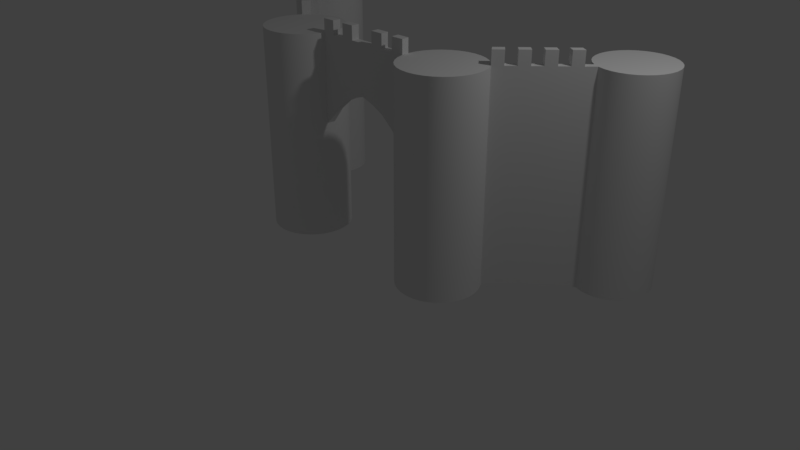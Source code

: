 # Source: castle.blend  (saved by Blender 2.79.0; exported with 4.5.12 LTS)
import bpy
from mathutils import Matrix  # noqa: F401  (used for matrix-valued properties, if any)

bpy.ops.wm.read_factory_settings(use_empty=True)
scene = bpy.context.scene
scene.name = 'Scene'

# ---- collections
col_collection_1 = bpy.data.collections.new('Collection 1'); scene.collection.children.link(col_collection_1)

# ---- materials (node trees are filled in below, after node groups)
mat_base = bpy.data.materials.new('base')
mat_base.alpha_threshold = 0.0
mat_base.use_transparent_shadow = False
mat_base.roughness = 0.5

# ---- node groups
ng_auto_smooth = bpy.data.node_groups.new('Auto Smooth', 'GeometryNodeTree')
_s = ng_auto_smooth.interface.new_socket(name='Geometry', in_out='OUTPUT', socket_type='NodeSocketGeometry')
_s = ng_auto_smooth.interface.new_socket(name='Geometry', in_out='INPUT', socket_type='NodeSocketGeometry')
_s = ng_auto_smooth.interface.new_socket(name='Angle', in_out='INPUT', socket_type='NodeSocketFloat')
_s.subtype = 'ANGLE'
_s.min_value = 0.0
_s.max_value = 3.142
ng_auto_smooth.is_modifier = True
_N = ng_auto_smooth.nodes; _L = ng_auto_smooth.links
n0 = _N.new('NodeGroupOutput'); n0.name = 'Group Output'; n0.location = (480, -100)
n1 = _N.new('NodeGroupInput'); n1.name = 'Group Input'; n1.location = (-420, -300)
n2 = _N.new('NodeGroupInput'); n2.name = 'Group Input.001'; n2.location = (-60, -100)
n3 = _N.new('GeometryNodeSetShadeSmooth'); n3.name = 'Set Shade Smooth'; n3.location = (120, -100)
n3.domain = 'EDGE'
n4 = _N.new('GeometryNodeSetShadeSmooth'); n4.name = 'Set Shade Smooth.001'; n4.location = (300, -100)
n5 = _N.new('GeometryNodeInputMeshEdgeAngle'); n5.name = 'Edge Angle'; n5.location = (-420, -220)
n6 = _N.new('GeometryNodeInputEdgeSmooth'); n6.name = 'Is Edge Smooth'; n6.location = (-60, -160)
n7 = _N.new('GeometryNodeInputShadeSmooth'); n7.name = 'Is Face Smooth'; n7.location = (-240, -340)
n8 = _N.new('FunctionNodeBooleanMath'); n8.name = 'Boolean Math'; n8.location = (-60, -220)
n9 = _N.new('FunctionNodeCompare'); n9.name = 'Compare'; n9.location = (-240, -180)
n9.operation = 'LESS_EQUAL'
_L.new(n5.outputs[0], n9.inputs[0])
_L.new(n4.outputs[0], n0.inputs[0])
_L.new(n1.outputs[1], n9.inputs[1])
_L.new(n9.outputs[0], n8.inputs[0])
_L.new(n7.outputs[0], n8.inputs[1])
_L.new(n2.outputs[0], n3.inputs[0])
_L.new(n6.outputs[0], n3.inputs[1])
_L.new(n3.outputs[0], n4.inputs[0])
_L.new(n8.outputs[0], n3.inputs[2])
n0.is_active_output = True

# ---- material node trees

# ---- world
world_world = bpy.data.worlds.new('World'); scene.world = world_world
world_world.color = (0.05088, 0.05088, 0.05088)
world_world.use_sun_shadow = False
world_world.sun_shadow_jitter_overblur = 0.0
world_world.cycles.sampling_method = 'MANUAL'

# ---- cameras
cam_camera = bpy.data.cameras.new('Camera')
cam_camera.clip_end = 100.0
cam_camera.lens = 35.0
cam_camera.sensor_width = 32.0
cam_camera.sensor_height = 18.0
cam_camera.ortho_scale = 7.314
cam_camera.dof.focus_distance = 0.0
cam_camera.dof.aperture_fstop = 128.0

# ---- lights
light_lamp = bpy.data.lights.new('Lamp', 'POINT')
light_lamp.transmission_factor = 0.0
light_lamp.cutoff_distance = 30.0
light_lamp.energy = 100.0
light_lamp.shadow_buffer_clip_start = 1.001
light_lamp.shadow_soft_size = 0.1
light_lamp.shadow_maximum_resolution = 0.006
light_lamp.use_absolute_resolution = True

# ---- meshes
me_cylinder = bpy.data.meshes.new('Cylinder')
me_cylinder.from_pydata([(1.013, 0.4832, 0.07489), (1.013, 0.4832, 1.383), (1.1, 0.4747, 0.07489), (1.1, 0.4747, 1.383), (1.183, 0.4494, 0.07489), (1.183, 0.4494, 1.383), (1.26, 0.4083, 0.07489), (1.26, 0.4083, 1.383), (1.327, 0.353, 0.07489), (1.327, 0.353, 1.383), (1.383, 0.2856, 0.07489), (1.383, 0.2856, 1.383), (1.424, 0.2088, 0.07489), (1.424, 0.2088, 1.383), (1.449, 0.1254, 0.07489), (1.449, 0.1254, 1.383), (1.458, 0.03866, 0.07489), (1.458, 0.03866, 1.383), (1.449, -0.04807, 0.07489), (1.449, -0.04807, 1.383), (1.424, -0.1315, 0.07489), (1.424, -0.1315, 1.383), (1.383, -0.2083, 0.07489), (1.383, -0.2083, 1.383), (1.327, -0.2757, 0.07489), (1.327, -0.2757, 1.383), (1.26, -0.331, 0.07489), (1.26, -0.331, 1.383), (1.183, -0.3721, 0.07489), (1.183, -0.3721, 1.383), (1.1, -0.3973, 0.07489), (1.1, -0.3973, 1.383), (1.013, -0.4059, 0.07489), (1.013, -0.4059, 1.383), (0.9263, -0.3973, 0.07489), (0.9263, -0.3973, 1.383), (0.8429, -0.3721, 0.07489), (0.8429, -0.3721, 1.383), (0.7661, -0.331, 0.07489), (0.7661, -0.331, 1.383), (0.6987, -0.2757, 0.07489), (0.6987, -0.2757, 1.383), (0.6434, -0.2083, 0.07489), (0.6434, -0.2083, 1.383), (0.6023, -0.1315, 0.07489), (0.6023, -0.1315, 1.383), (0.577, -0.04807, 0.07489), (0.577, -0.04807, 1.383), (0.5685, 0.03866, 0.07489), (0.5685, 0.03866, 1.383), (0.577, 0.1254, 0.07489), (0.577, 0.1254, 1.383), (0.6023, 0.2088, 0.07489), (0.6023, 0.2088, 1.383), (0.6434, 0.2856, 0.07489), (0.6434, 0.2856, 1.383), (0.6987, 0.353, 0.07489), (0.6987, 0.353, 1.383), (0.7661, 0.4083, 0.07489), (0.7661, 0.4083, 1.383), (0.8429, 0.4494, 0.07489), (0.8429, 0.4494, 1.383), (0.9263, 0.4747, 0.07489), (0.9263, 0.4747, 1.383), (1.1, 0.4747, 2.357), (1.013, 0.4832, 2.357), (1.183, 0.4494, 2.357), (1.26, 0.4083, 2.357), (1.327, 0.353, 2.357), (1.383, 0.2856, 2.357), (1.424, 0.2088, 2.357), (1.449, 0.1254, 2.357), (1.458, 0.03866, 2.357), (1.449, -0.04807, 2.357), (1.424, -0.1315, 2.357), (1.383, -0.2083, 2.357), (1.327, -0.2757, 2.357), (1.26, -0.331, 2.357), (1.183, -0.3721, 2.357), (1.1, -0.3973, 2.357), (1.013, -0.4059, 2.357), (0.9263, -0.3973, 2.357), (0.8429, -0.3721, 2.357), (0.7661, -0.331, 2.357), (0.6987, -0.2757, 2.357), (0.6434, -0.2083, 2.357), (0.6023, -0.1315, 2.357), (0.577, -0.04807, 2.357), (0.5685, 0.03866, 2.357), (0.577, 0.1254, 2.357), (0.6023, 0.2088, 2.357), (0.6434, 0.2856, 2.357), (0.6987, 0.353, 2.357), (0.7661, 0.4083, 2.357), (0.8429, 0.4494, 2.357), (0.9263, 0.4747, 2.357), (0.0, 0.03866, 1.809), (0.0, -0.04807, 1.809), (0.0, 0.03866, 2.357), (0.0, -0.04807, 2.357), (0.2885, -0.04807, 1.69), (0.2843, 0.03866, 1.69), (0.2843, 0.03866, 2.357), (0.2885, -0.04807, 2.357), (0.4264, 0.03866, 1.568), (0.4264, 0.03866, 2.357), (0.4328, -0.04807, 1.568), (0.4328, -0.04807, 2.357), (0.1443, -0.04807, 1.763), (0.1443, -0.04807, 2.357), (0.1421, 0.03866, 1.763), (0.1421, 0.03866, 2.357), (2.219, 1.761, 2.355), (2.299, 1.753, 2.355), (2.219, 1.761, 0.06596), (2.219, 1.761, 1.373), (2.299, 1.753, 0.06596), (2.299, 1.753, 1.373), (2.377, 1.73, 0.06596), (2.377, 1.73, 1.373), (2.448, 1.692, 0.06596), (2.448, 1.692, 1.373), (2.51, 1.641, 0.06596), (2.51, 1.641, 1.373), (2.562, 1.578, 0.06596), (2.562, 1.578, 1.373), (2.6, 1.507, 0.06596), (2.6, 1.507, 1.373), (2.623, 1.43, 0.06596), (2.623, 1.43, 1.373), (2.631, 1.349, 0.06596), (2.631, 1.349, 1.373), (2.623, 1.269, 0.06596), (2.623, 1.269, 1.373), (2.6, 1.191, 0.06596), (2.6, 1.191, 1.373), (2.562, 1.12, 0.06596), (2.562, 1.12, 1.373), (2.51, 1.058, 0.06596), (2.51, 1.058, 1.373), (2.448, 1.006, 0.06596), (2.448, 1.006, 1.373), (2.377, 0.9684, 0.06596), (2.377, 0.9684, 1.373), (2.299, 0.9449, 0.06596), (2.299, 0.9449, 1.373), (2.219, 0.937, 0.06596), (2.219, 0.937, 1.373), (2.138, 0.9449, 0.06596), (2.138, 0.9449, 1.373), (2.061, 0.9684, 0.06596), (2.061, 0.9684, 1.373), (1.99, 1.006, 0.06596), (1.99, 1.006, 1.373), (1.927, 1.058, 0.06596), (1.927, 1.058, 1.373), (1.876, 1.12, 0.06596), (1.876, 1.12, 1.373), (1.838, 1.191, 0.06596), (1.838, 1.191, 1.373), (1.815, 1.269, 0.06596), (1.815, 1.269, 1.373), (1.807, 1.349, 0.06596), (1.807, 1.349, 1.373), (1.815, 1.43, 0.06596), (1.815, 1.43, 1.373), (1.838, 1.507, 0.06596), (1.838, 1.507, 1.373), (1.876, 1.578, 0.06596), (1.876, 1.578, 1.373), (1.927, 1.641, 0.06596), (1.927, 1.641, 1.373), (1.99, 1.692, 0.06596), (1.99, 1.692, 1.373), (2.061, 1.73, 0.06596), (2.061, 1.73, 1.373), (2.138, 1.753, 0.06596), (2.138, 1.753, 1.373), (2.377, 1.73, 2.355), (2.448, 1.692, 2.355), (2.51, 1.641, 2.355), (2.562, 1.578, 2.355), (2.6, 1.507, 2.355), (2.623, 1.43, 2.355), (2.631, 1.349, 2.355), (2.623, 1.269, 2.355), (2.6, 1.191, 2.355), (2.562, 1.12, 2.355), (2.51, 1.058, 2.355), (2.448, 1.006, 2.355), (2.377, 0.9684, 2.355), (2.299, 0.9449, 2.355), (2.219, 0.937, 2.355), (2.138, 0.9449, 2.355), (2.061, 0.9684, 2.355), (1.99, 1.006, 2.355), (1.927, 1.058, 2.355), (1.876, 1.12, 2.355), (1.838, 1.191, 2.355), (1.815, 1.269, 2.355), (1.807, 1.349, 2.355), (1.815, 1.43, 2.355), (1.838, 1.507, 2.355), (1.876, 1.578, 2.355), (1.927, 1.641, 2.355), (1.99, 1.692, 2.355), (2.061, 1.73, 2.355), (2.138, 1.753, 2.355), (0.1421, 0.03866, 2.506), (0.2843, 0.03866, 2.506), (0.2885, -0.04807, 2.506), (0.1443, -0.04807, 2.506), (0.5685, 0.03866, 2.506), (0.577, -0.04807, 2.506), (0.4264, 0.03866, 2.506), (0.4328, -0.04807, 2.506), (1.722, 0.627, 2.356), (1.659, 0.6797, 2.356), (1.659, 0.6797, 1.378), (1.722, 0.627, 0.07042), (1.659, 0.6797, 0.07042), (1.722, 0.627, 1.378), (1.552, 0.4563, 2.357), (1.493, 0.5164, 2.357), (1.493, 0.5164, 1.381), (1.552, 0.4563, 0.07265), (1.493, 0.5164, 0.07265), (1.552, 0.4563, 1.381), (1.892, 0.7977, 2.355), (1.824, 0.8431, 2.355), (1.824, 0.8431, 1.376), (1.892, 0.7977, 0.06819), (1.824, 0.8431, 0.06819), (1.892, 0.7977, 1.376), (1.468, 0.371, 2.357), (1.41, 0.4347, 2.357), (1.41, 0.4347, 1.382), (1.468, 0.371, 0.07377), (1.41, 0.4347, 0.07377), (1.468, 0.371, 1.382), (1.637, 0.5417, 2.356), (1.576, 0.598, 2.356), (1.576, 0.598, 1.38), (1.637, 0.5417, 0.07154), (1.576, 0.598, 0.07154), (1.637, 0.5417, 1.38), (1.807, 0.7123, 2.356), (1.741, 0.7614, 2.356), (1.741, 0.7614, 1.377), (1.807, 0.7123, 0.0693), (1.741, 0.7614, 0.0693), (1.807, 0.7123, 1.377), (1.976, 0.883, 2.355), (1.907, 0.9248, 2.355), (1.907, 0.9248, 1.375), (1.976, 0.883, 0.06707), (1.907, 0.9248, 0.06707), (1.976, 0.883, 1.375), (1.383, 0.2858, 2.506), (1.328, 0.3531, 2.506), (1.468, 0.3711, 2.506), (1.41, 0.4348, 2.506), (1.552, 0.4565, 2.506), (1.493, 0.5165, 2.506), (1.637, 0.5418, 2.506), (1.576, 0.5982, 2.506), (1.722, 0.6272, 2.506), (1.659, 0.6799, 2.506), (1.807, 0.7125, 2.506), (1.742, 0.7616, 2.506), (1.892, 0.7979, 2.506), (1.824, 0.8433, 2.506), (1.976, 0.8832, 2.506), (1.907, 0.9249, 2.506)], [], [(0, 1, 3, 2), (2, 3, 5, 4), (4, 5, 7, 6), (6, 7, 9, 8), (256, 152, 150, 255), (10, 11, 13, 12), (12, 13, 15, 14), (14, 15, 17, 16), (16, 17, 19, 18), (18, 19, 21, 20), (20, 21, 23, 22), (22, 23, 25, 24), (24, 25, 27, 26), (26, 27, 29, 28), (28, 29, 31, 30), (30, 31, 33, 32), (32, 33, 35, 34), (34, 35, 37, 36), (36, 37, 39, 38), (38, 39, 41, 40), (40, 41, 43, 42), (42, 43, 45, 44), (44, 45, 47, 46), (46, 47, 49, 48), (48, 49, 51, 50), (50, 51, 53, 52), (52, 53, 55, 54), (54, 55, 57, 56), (56, 57, 59, 58), (58, 59, 61, 60), (13, 11, 69, 70), (60, 61, 63, 62), (62, 63, 1, 0), (0, 2, 4, 6, 8, 10, 12, 14, 16, 18, 20, 22, 24, 26, 28, 30, 32, 34, 36, 38, 40, 42, 44, 46, 48, 50, 52, 54, 56, 58, 60, 62), (64, 65, 95, 94, 93, 92, 91, 90, 89, 88, 87, 86, 85, 84, 83, 82, 81, 80, 79, 78, 77, 76, 75, 74, 73, 72, 71, 70, 69, 68, 67, 66), (31, 29, 78, 79), (110, 108, 97, 96), (5, 3, 64, 66), (23, 21, 74, 75), (41, 39, 83, 84), (59, 57, 92, 93), (15, 13, 70, 71), (33, 31, 79, 80), (51, 49, 88, 89), (7, 5, 66, 67), (25, 23, 75, 76), (43, 41, 84, 85), (61, 59, 93, 94), (17, 15, 71, 72), (35, 33, 80, 81), (53, 51, 89, 90), (9, 7, 67, 68), (27, 25, 76, 77), (45, 43, 85, 86), (63, 61, 94, 95), (19, 17, 72, 73), (37, 35, 81, 82), (55, 53, 90, 91), (252, 194, 195, 253), (29, 27, 77, 78), (47, 45, 86, 87), (3, 1, 65, 64), (1, 63, 95, 65), (21, 19, 73, 74), (39, 37, 82, 83), (57, 55, 91, 92), (107, 105, 102, 103), (111, 110, 96, 98), (108, 109, 99, 97), (109, 111, 98, 99), (106, 107, 103, 100), (105, 104, 101, 102), (104, 106, 100, 101), (49, 47, 106, 104), (88, 49, 104, 105), (47, 87, 107, 106), (87, 88, 212, 213), (109, 103, 210, 211), (100, 103, 109, 108), (102, 101, 110, 111), (101, 100, 108, 110), (119, 117, 113, 178), (114, 115, 117, 116), (135, 133, 185, 186), (116, 117, 119, 118), (151, 149, 193, 194), (118, 119, 121, 120), (167, 165, 201, 202), (120, 121, 123, 122), (129, 127, 182, 183), (122, 123, 125, 124), (145, 143, 190, 191), (124, 125, 127, 126), (161, 159, 198, 199), (126, 127, 129, 128), (177, 175, 206, 207), (128, 129, 131, 130), (123, 121, 179, 180), (130, 131, 133, 132), (139, 137, 187, 188), (132, 133, 135, 134), (155, 153, 195, 196), (134, 135, 137, 136), (171, 169, 203, 204), (136, 137, 139, 138), (133, 131, 184, 185), (138, 139, 141, 140), (149, 147, 192, 193), (140, 141, 143, 142), (165, 163, 200, 201), (142, 143, 145, 144), (117, 115, 112, 113), (144, 145, 147, 146), (127, 125, 181, 182), (146, 147, 149, 148), (143, 141, 189, 190), (148, 149, 151, 150), (159, 157, 197, 198), (254, 153, 152, 256), (175, 173, 205, 206), (152, 153, 155, 154), (121, 119, 178, 179), (154, 155, 157, 156), (137, 135, 186, 187), (156, 157, 159, 158), (158, 159, 161, 160), (169, 167, 202, 203), (160, 161, 163, 162), (131, 129, 183, 184), (162, 163, 165, 164), (147, 145, 191, 192), (164, 165, 167, 166), (163, 161, 199, 200), (166, 167, 169, 168), (125, 123, 180, 181), (168, 169, 171, 170), (252, 257, 151, 194), (141, 139, 188, 189), (170, 171, 173, 172), (254, 253, 195, 153), (157, 155, 196, 197), (172, 173, 175, 174), (173, 171, 204, 205), (113, 112, 207, 206, 205, 204, 203, 202, 201, 200, 199, 198, 197, 196, 195, 194, 193, 192, 191, 190, 189, 188, 187, 186, 185, 184, 183, 182, 181, 180, 179, 178), (174, 175, 177, 176), (115, 177, 207, 112), (176, 177, 115, 114), (114, 116, 118, 120, 122, 124, 126, 128, 130, 132, 134, 136, 138, 140, 142, 144, 146, 148, 150, 152, 154, 156, 158, 160, 162, 164, 166, 168, 170, 172, 174, 176), (210, 209, 208, 211), (103, 102, 209, 210), (102, 111, 208, 209), (111, 109, 211, 208), (213, 212, 214, 215), (105, 107, 215, 214), (107, 87, 213, 215), (88, 105, 214, 212), (255, 150, 151, 257), (243, 219, 221, 245), (242, 241, 217, 218), (240, 245, 221, 216), (242, 218, 220, 244), (240, 216, 217, 241), (244, 220, 219, 243), (238, 226, 225, 237), (234, 222, 223, 235), (236, 224, 226, 238), (234, 239, 227, 222), (236, 235, 223, 224), (237, 225, 227, 239), (249, 231, 233, 251), (248, 247, 229, 230), (246, 251, 233, 228), (248, 230, 232, 250), (246, 228, 229, 247), (250, 232, 231, 249), (10, 237, 239, 11), (9, 68, 235, 236), (69, 11, 239, 234), (9, 236, 238, 8), (69, 234, 260, 258), (8, 238, 237, 10), (226, 244, 243, 225), (223, 222, 262, 263), (224, 242, 244, 226), (222, 227, 245, 240), (224, 223, 241, 242), (225, 243, 245, 227), (220, 250, 249, 219), (246, 247, 269, 268), (218, 248, 250, 220), (216, 221, 251, 246), (218, 217, 247, 248), (219, 249, 251, 221), (231, 255, 257, 233), (230, 229, 253, 254), (228, 233, 257, 252), (230, 254, 256, 232), (229, 228, 270, 271), (232, 256, 255, 231), (258, 260, 261, 259), (235, 68, 259, 261), (68, 69, 258, 259), (234, 235, 261, 260), (262, 264, 265, 263), (222, 240, 264, 262), (240, 241, 265, 264), (241, 223, 263, 265), (266, 268, 269, 267), (217, 216, 266, 267), (247, 217, 267, 269), (216, 246, 268, 266), (270, 272, 273, 271), (228, 252, 272, 270), (253, 229, 271, 273), (252, 253, 273, 272)])
me_cylinder.polygons.foreach_set('use_smooth', [True] * 215)
me_cylinder.materials.append(mat_base)
me_cylinder.use_remesh_preserve_volume = False
me_cylinder.use_remesh_preserve_attributes = False
me_cylinder.use_mirror_vertex_groups = False
me_cylinder.update()

# ---- objects
ob_cylinder = bpy.data.objects.new('Cylinder', me_cylinder)
ob_lamp = bpy.data.objects.new('Lamp', light_lamp)
ob_camera = bpy.data.objects.new('Camera', cam_camera)

# ---- transforms, parenting, visibility, modifiers, constraints
ob_cylinder.location = (0.0, 0.0, 0.0)
ob_cylinder.scale = (1.167, 1.167, 1.167)
ob_cylinder.lineart.crease_threshold = 0.0
_m = ob_cylinder.modifiers.new('Mirror', 'MIRROR')
_m.use_clip = True
_m = ob_cylinder.modifiers.new('Auto Smooth', 'NODES')
_m.node_group = ng_auto_smooth
_gi = [s.identifier for s in ng_auto_smooth.interface.items_tree if s.item_type == 'SOCKET' and s.in_out == 'INPUT']
_m[_gi[1]] = 0.5236  # Angle
ob_lamp.location = (4.076, 1.005, 5.904)
ob_lamp.rotation_euler = (0.6503, 0.05522, 1.866)
ob_lamp.lock_rotations_4d = False
ob_lamp.empty_display_type = 'ARROWS'
ob_lamp.color = (0.0, 0.0, 0.0, 0.0)
ob_lamp.lineart.crease_threshold = 0.0
ob_camera.location = (7.481, -6.508, 5.344)
ob_camera.rotation_euler = (1.109, 0.0, 0.8149)
ob_camera.lock_rotations_4d = False
ob_camera.empty_display_type = 'ARROWS'
ob_camera.color = (0.0, 0.0, 0.0, 0.0)
ob_camera.display_type = 'WIRE'
ob_camera.lineart.crease_threshold = 0.0

# ---- collection membership
col_collection_1.objects.link(ob_cylinder)
col_collection_1.objects.link(ob_lamp)
col_collection_1.objects.link(ob_camera)

# ---- scene / render settings (as saved in the file)
scene.camera = ob_camera
scene.frame_start = 1; scene.frame_end = 250; scene.frame_set(1)
scene.render.engine = 'BLENDER_EEVEE_NEXT'
scene.render.resolution_percentage = 50
scene.render.dither_intensity = 0.0
scene.cycles.use_denoising = False
scene.cycles.samples = 128
scene.cycles.sampling_pattern = 'TABULATED_SOBOL'
scene.cycles.use_adaptive_sampling = False
scene.cycles.use_light_tree = False
scene.cycles.blur_glossy = 0.0
scene.cycles.sample_clamp_indirect = 0.0
scene.view_settings.view_transform = 'Standard'
bpy.context.view_layer.update()

